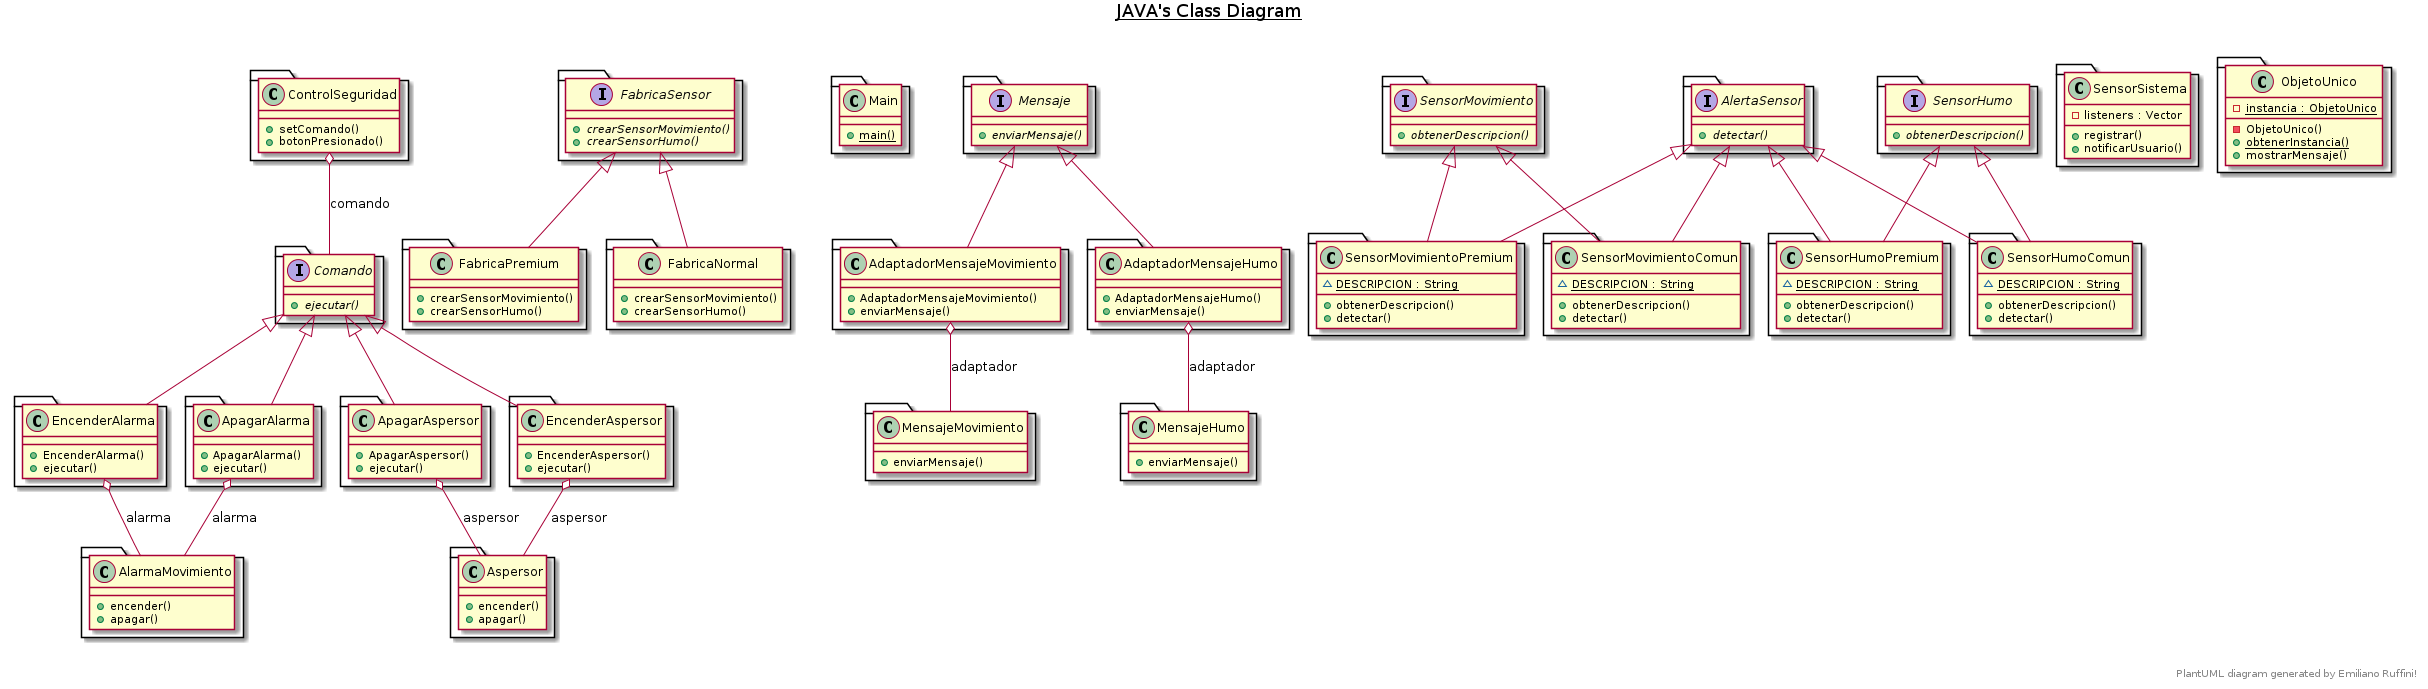

The diagram above was rendered by PlantUML. Its source (embedded in the PNG):
@startuml
title __JAVA's Class Diagram__\n

  package  {
    class AlarmaMovimiento {
        + encender()
        + apagar()
    }
  }
  

  package  {
    interface Comando {
        {abstract} + ejecutar()
    }
  }
  

  package  {
    class FabricaPremium {
        + crearSensorMovimiento()
        + crearSensorHumo()
    }
  }
  

  package  {
    class FabricaNormal {
        + crearSensorMovimiento()
        + crearSensorHumo()
    }
  }
  

  package  {
    class ControlSeguridad {
        + setComando()
        + botonPresionado()
    }
  }
  

  package  {
    class Main {
        {static} + main()
    }
  }
  

  package  {
    class MensajeMovimiento {
        + enviarMensaje()
    }
  }
  

  package  {
    class AdaptadorMensajeMovimiento {
        + AdaptadorMensajeMovimiento()
        + enviarMensaje()
    }
  }
  

  package  {
    interface FabricaSensor {
        {abstract} + crearSensorMovimiento()
        {abstract} + crearSensorHumo()
    }
  }
  

  package  {
    interface SensorMovimiento {
        {abstract} + obtenerDescripcion()
    }
  }
  

  package  {
    interface SensorHumo {
        {abstract} + obtenerDescripcion()
    }
  }
  

  package  {
    interface AlertaSensor {
        {abstract} + detectar()
    }
  }
  

  package  {
    class SensorSistema {
        - listeners : Vector
        + registrar()
        + notificarUsuario()
    }
  }
  

  package  {
    class ObjetoUnico {
        {static} - instancia : ObjetoUnico
        - ObjetoUnico()
        {static} + obtenerInstancia()
        + mostrarMensaje()
    }
  }
  

  package  {
    class MensajeHumo {
        + enviarMensaje()
    }
  }
  

  package  {
    class AdaptadorMensajeHumo {
        + AdaptadorMensajeHumo()
        + enviarMensaje()
    }
  }
  

  package  {
    interface Mensaje {
        {abstract} + enviarMensaje()
    }
  }
  

  package  {
    class Aspersor {
        + encender()
        + apagar()
    }
  }
  

  package  {
    class EncenderAlarma {
        + EncenderAlarma()
        + ejecutar()
    }
  }
  

  package  {
    class ApagarAlarma {
        + ApagarAlarma()
        + ejecutar()
    }
  }
  

  package  {
    class ApagarAspersor {
        + ApagarAspersor()
        + ejecutar()
    }
  }
  

  package  {
    class EncenderAspersor {
        + EncenderAspersor()
        + ejecutar()
    }
  }
  

  package  {
    class SensorHumoPremium {
        {static} ~ DESCRIPCION : String
        + obtenerDescripcion()
        + detectar()
    }
  }
  

  package  {
    class SensorMovimientoPremium {
        {static} ~ DESCRIPCION : String
        + obtenerDescripcion()
        + detectar()
    }
  }
  

  package  {
    class SensorHumoComun {
        {static} ~ DESCRIPCION : String
        + obtenerDescripcion()
        + detectar()
    }
  }
  

  package  {
    class SensorMovimientoComun {
        {static} ~ DESCRIPCION : String
        + obtenerDescripcion()
        + detectar()
    }
  }
  

  FabricaPremium -up-|> FabricaSensor
  FabricaNormal -up-|> FabricaSensor
  ControlSeguridad o-- Comando : comando
  AdaptadorMensajeMovimiento -up-|> Mensaje
  AdaptadorMensajeMovimiento o-- MensajeMovimiento : adaptador
  AdaptadorMensajeHumo -up-|> Mensaje
  AdaptadorMensajeHumo o-- MensajeHumo : adaptador
  EncenderAlarma -up-|> Comando
  EncenderAlarma o-- AlarmaMovimiento : alarma
  ApagarAlarma -up-|> Comando
  ApagarAlarma o-- AlarmaMovimiento : alarma
  ApagarAspersor -up-|> Comando
  ApagarAspersor o-- Aspersor : aspersor
  EncenderAspersor -up-|> Comando
  EncenderAspersor o-- Aspersor : aspersor
  SensorMovimientoPremium -up-|> SensorMovimiento
  SensorMovimientoPremium -up-|> AlertaSensor
  SensorHumoPremium -up-|> SensorHumo
  SensorHumoPremium -up-|> AlertaSensor
  SensorMovimientoComun -up-|> SensorMovimiento
  SensorMovimientoComun -up-|> AlertaSensor
  SensorHumoComun -up-|> SensorHumo
  SensorHumoComun -up-|> AlertaSensor


right footer

PlantUML diagram generated by Emiliano Ruffini! 
endfooter
@enduml